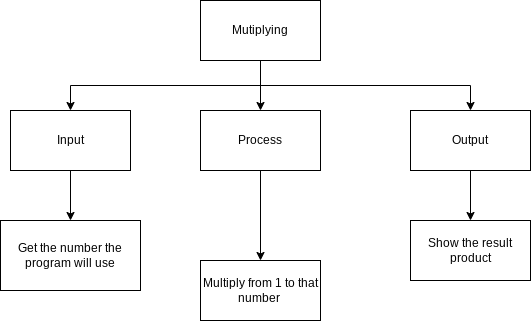

The diagram above was exported from draw.io. Its source (the exported page's mxGraphModel, read from the mxfile embedded in the PNG):
<mxGraphModel dx="1181" dy="461" grid="1" gridSize="10" guides="1" tooltips="1" connect="1" arrows="1" fold="1" page="1" pageScale="1" pageWidth="827" pageHeight="1169" math="0" shadow="0">
  <root>
    <mxCell id="0" />
    <mxCell id="1" parent="0" />
    <mxCell id="7" style="edgeStyle=orthogonalEdgeStyle;html=1;exitX=0.5;exitY=1;exitDx=0;exitDy=0;entryX=0.5;entryY=0;entryDx=0;entryDy=0;rounded=0;" parent="1" source="2" target="3" edge="1">
      <mxGeometry relative="1" as="geometry" />
    </mxCell>
    <mxCell id="9" style="edgeStyle=orthogonalEdgeStyle;rounded=0;html=1;exitX=0.5;exitY=1;exitDx=0;exitDy=0;entryX=0.5;entryY=0;entryDx=0;entryDy=0;" parent="1" source="2" target="4" edge="1">
      <mxGeometry relative="1" as="geometry" />
    </mxCell>
    <mxCell id="17" style="edgeStyle=orthogonalEdgeStyle;rounded=0;html=1;exitX=0.5;exitY=1;exitDx=0;exitDy=0;entryX=0.5;entryY=0;entryDx=0;entryDy=0;" parent="1" source="2" target="5" edge="1">
      <mxGeometry relative="1" as="geometry" />
    </mxCell>
    <mxCell id="2" value="Mutiplying" style="rounded=0;whiteSpace=wrap;html=1;" parent="1" vertex="1">
      <mxGeometry x="160" y="150" width="120" height="60" as="geometry" />
    </mxCell>
    <mxCell id="8" style="edgeStyle=orthogonalEdgeStyle;rounded=0;html=1;exitX=0.5;exitY=1;exitDx=0;exitDy=0;entryX=0.5;entryY=0;entryDx=0;entryDy=0;" parent="1" source="3" target="6" edge="1">
      <mxGeometry relative="1" as="geometry" />
    </mxCell>
    <mxCell id="3" value="Input" style="rounded=0;whiteSpace=wrap;html=1;" parent="1" vertex="1">
      <mxGeometry x="-30" y="260" width="120" height="60" as="geometry" />
    </mxCell>
    <mxCell id="13" style="edgeStyle=orthogonalEdgeStyle;rounded=0;html=1;exitX=0.5;exitY=1;exitDx=0;exitDy=0;entryX=0.5;entryY=0;entryDx=0;entryDy=0;" parent="1" source="4" target="11" edge="1">
      <mxGeometry relative="1" as="geometry" />
    </mxCell>
    <mxCell id="4" value="Process" style="rounded=0;whiteSpace=wrap;html=1;" parent="1" vertex="1">
      <mxGeometry x="160" y="260" width="120" height="60" as="geometry" />
    </mxCell>
    <mxCell id="18" style="edgeStyle=orthogonalEdgeStyle;rounded=0;html=1;exitX=0.5;exitY=1;exitDx=0;exitDy=0;entryX=0.5;entryY=0;entryDx=0;entryDy=0;" parent="1" source="5" target="16" edge="1">
      <mxGeometry relative="1" as="geometry" />
    </mxCell>
    <mxCell id="5" value="Output" style="rounded=0;whiteSpace=wrap;html=1;" parent="1" vertex="1">
      <mxGeometry x="370" y="260" width="120" height="60" as="geometry" />
    </mxCell>
    <mxCell id="6" value="Get the number the program will use" style="rounded=0;whiteSpace=wrap;html=1;" parent="1" vertex="1">
      <mxGeometry x="-40" y="370" width="140" height="70" as="geometry" />
    </mxCell>
    <mxCell id="11" value="Multiply from 1 to that number&amp;nbsp;" style="rounded=0;whiteSpace=wrap;html=1;" parent="1" vertex="1">
      <mxGeometry x="160" y="410" width="120" height="60" as="geometry" />
    </mxCell>
    <mxCell id="16" value="Show the result product" style="rounded=0;whiteSpace=wrap;html=1;" parent="1" vertex="1">
      <mxGeometry x="370" y="370" width="120" height="60" as="geometry" />
    </mxCell>
  </root>
</mxGraphModel>